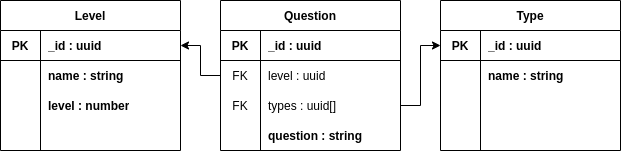

The diagram above was exported from draw.io. Its source (the exported page's mxGraphModel, read from the mxfile embedded in the PNG):
<mxGraphModel dx="868" dy="444" grid="1" gridSize="10" guides="1" tooltips="1" connect="1" arrows="1" fold="1" page="1" pageScale="1" pageWidth="827" pageHeight="1169" math="0" shadow="0">
  <root>
    <mxCell id="WIyWlLk6GJQsqaUBKTNV-0" />
    <mxCell id="WIyWlLk6GJQsqaUBKTNV-1" parent="WIyWlLk6GJQsqaUBKTNV-0" />
    <mxCell id="ApT68uRiBmQ7ILOaQjvZ-0" value="Level" style="shape=table;html=1;whiteSpace=wrap;startSize=30;container=1;collapsible=0;childLayout=tableLayout;fixedRows=1;rowLines=0;fontStyle=1;align=center;" vertex="1" parent="WIyWlLk6GJQsqaUBKTNV-1">
      <mxGeometry x="120" y="120" width="180" height="150" as="geometry" />
    </mxCell>
    <mxCell id="ApT68uRiBmQ7ILOaQjvZ-1" value="" style="shape=partialRectangle;html=1;whiteSpace=wrap;collapsible=0;dropTarget=0;pointerEvents=0;fillColor=none;top=0;left=0;bottom=1;right=0;points=[[0,0.5],[1,0.5]];portConstraint=eastwest;" vertex="1" parent="ApT68uRiBmQ7ILOaQjvZ-0">
      <mxGeometry y="30" width="180" height="30" as="geometry" />
    </mxCell>
    <mxCell id="ApT68uRiBmQ7ILOaQjvZ-2" value="PK" style="shape=partialRectangle;html=1;whiteSpace=wrap;connectable=0;fillColor=none;top=0;left=0;bottom=0;right=0;overflow=hidden;fontStyle=1" vertex="1" parent="ApT68uRiBmQ7ILOaQjvZ-1">
      <mxGeometry width="40" height="30" as="geometry" />
    </mxCell>
    <mxCell id="ApT68uRiBmQ7ILOaQjvZ-3" value="_id : uuid" style="shape=partialRectangle;html=1;whiteSpace=wrap;connectable=0;fillColor=none;top=0;left=0;bottom=0;right=0;align=left;spacingLeft=6;overflow=hidden;fontStyle=1" vertex="1" parent="ApT68uRiBmQ7ILOaQjvZ-1">
      <mxGeometry x="40" width="140" height="30" as="geometry" />
    </mxCell>
    <mxCell id="ApT68uRiBmQ7ILOaQjvZ-4" value="" style="shape=partialRectangle;html=1;whiteSpace=wrap;collapsible=0;dropTarget=0;pointerEvents=0;fillColor=none;top=0;left=0;bottom=0;right=0;points=[[0,0.5],[1,0.5]];portConstraint=eastwest;" vertex="1" parent="ApT68uRiBmQ7ILOaQjvZ-0">
      <mxGeometry y="60" width="180" height="30" as="geometry" />
    </mxCell>
    <mxCell id="ApT68uRiBmQ7ILOaQjvZ-5" value="" style="shape=partialRectangle;html=1;whiteSpace=wrap;connectable=0;fillColor=none;top=0;left=0;bottom=0;right=0;overflow=hidden;" vertex="1" parent="ApT68uRiBmQ7ILOaQjvZ-4">
      <mxGeometry width="40" height="30" as="geometry" />
    </mxCell>
    <mxCell id="ApT68uRiBmQ7ILOaQjvZ-6" value="name : string" style="shape=partialRectangle;html=1;whiteSpace=wrap;connectable=0;fillColor=none;top=0;left=0;bottom=0;right=0;align=left;spacingLeft=6;overflow=hidden;fontStyle=1" vertex="1" parent="ApT68uRiBmQ7ILOaQjvZ-4">
      <mxGeometry x="40" width="140" height="30" as="geometry" />
    </mxCell>
    <mxCell id="ApT68uRiBmQ7ILOaQjvZ-7" value="" style="shape=partialRectangle;html=1;whiteSpace=wrap;collapsible=0;dropTarget=0;pointerEvents=0;fillColor=none;top=0;left=0;bottom=0;right=0;points=[[0,0.5],[1,0.5]];portConstraint=eastwest;" vertex="1" parent="ApT68uRiBmQ7ILOaQjvZ-0">
      <mxGeometry y="90" width="180" height="30" as="geometry" />
    </mxCell>
    <mxCell id="ApT68uRiBmQ7ILOaQjvZ-8" value="" style="shape=partialRectangle;html=1;whiteSpace=wrap;connectable=0;fillColor=none;top=0;left=0;bottom=0;right=0;overflow=hidden;" vertex="1" parent="ApT68uRiBmQ7ILOaQjvZ-7">
      <mxGeometry width="40" height="30" as="geometry" />
    </mxCell>
    <mxCell id="ApT68uRiBmQ7ILOaQjvZ-9" value="level : number" style="shape=partialRectangle;html=1;whiteSpace=wrap;connectable=0;fillColor=none;top=0;left=0;bottom=0;right=0;align=left;spacingLeft=6;overflow=hidden;fontStyle=1" vertex="1" parent="ApT68uRiBmQ7ILOaQjvZ-7">
      <mxGeometry x="40" width="140" height="30" as="geometry" />
    </mxCell>
    <mxCell id="ApT68uRiBmQ7ILOaQjvZ-10" value="Question" style="shape=table;html=1;whiteSpace=wrap;startSize=30;container=1;collapsible=0;childLayout=tableLayout;fixedRows=1;rowLines=0;fontStyle=1;align=center;" vertex="1" parent="WIyWlLk6GJQsqaUBKTNV-1">
      <mxGeometry x="340" y="120" width="180" height="150" as="geometry" />
    </mxCell>
    <mxCell id="ApT68uRiBmQ7ILOaQjvZ-11" value="" style="shape=partialRectangle;html=1;whiteSpace=wrap;collapsible=0;dropTarget=0;pointerEvents=0;fillColor=none;top=0;left=0;bottom=1;right=0;points=[[0,0.5],[1,0.5]];portConstraint=eastwest;" vertex="1" parent="ApT68uRiBmQ7ILOaQjvZ-10">
      <mxGeometry y="30" width="180" height="30" as="geometry" />
    </mxCell>
    <mxCell id="ApT68uRiBmQ7ILOaQjvZ-12" value="PK" style="shape=partialRectangle;html=1;whiteSpace=wrap;connectable=0;fillColor=none;top=0;left=0;bottom=0;right=0;overflow=hidden;fontStyle=1" vertex="1" parent="ApT68uRiBmQ7ILOaQjvZ-11">
      <mxGeometry width="40" height="30" as="geometry" />
    </mxCell>
    <mxCell id="ApT68uRiBmQ7ILOaQjvZ-13" value="_id : uuid" style="shape=partialRectangle;html=1;whiteSpace=wrap;connectable=0;fillColor=none;top=0;left=0;bottom=0;right=0;align=left;spacingLeft=6;overflow=hidden;fontStyle=1" vertex="1" parent="ApT68uRiBmQ7ILOaQjvZ-11">
      <mxGeometry x="40" width="140" height="30" as="geometry" />
    </mxCell>
    <mxCell id="ApT68uRiBmQ7ILOaQjvZ-14" value="" style="shape=partialRectangle;html=1;whiteSpace=wrap;collapsible=0;dropTarget=0;pointerEvents=0;fillColor=none;top=0;left=0;bottom=0;right=0;points=[[0,0.5],[1,0.5]];portConstraint=eastwest;" vertex="1" parent="ApT68uRiBmQ7ILOaQjvZ-10">
      <mxGeometry y="60" width="180" height="30" as="geometry" />
    </mxCell>
    <mxCell id="ApT68uRiBmQ7ILOaQjvZ-15" value="FK" style="shape=partialRectangle;html=1;whiteSpace=wrap;connectable=0;fillColor=none;top=0;left=0;bottom=0;right=0;overflow=hidden;" vertex="1" parent="ApT68uRiBmQ7ILOaQjvZ-14">
      <mxGeometry width="40" height="30" as="geometry" />
    </mxCell>
    <mxCell id="ApT68uRiBmQ7ILOaQjvZ-16" value="level : uuid" style="shape=partialRectangle;html=1;whiteSpace=wrap;connectable=0;fillColor=none;top=0;left=0;bottom=0;right=0;align=left;spacingLeft=6;overflow=hidden;" vertex="1" parent="ApT68uRiBmQ7ILOaQjvZ-14">
      <mxGeometry x="40" width="140" height="30" as="geometry" />
    </mxCell>
    <mxCell id="ApT68uRiBmQ7ILOaQjvZ-17" value="" style="shape=partialRectangle;html=1;whiteSpace=wrap;collapsible=0;dropTarget=0;pointerEvents=0;fillColor=none;top=0;left=0;bottom=0;right=0;points=[[0,0.5],[1,0.5]];portConstraint=eastwest;" vertex="1" parent="ApT68uRiBmQ7ILOaQjvZ-10">
      <mxGeometry y="90" width="180" height="30" as="geometry" />
    </mxCell>
    <mxCell id="ApT68uRiBmQ7ILOaQjvZ-18" value="FK" style="shape=partialRectangle;html=1;whiteSpace=wrap;connectable=0;fillColor=none;top=0;left=0;bottom=0;right=0;overflow=hidden;" vertex="1" parent="ApT68uRiBmQ7ILOaQjvZ-17">
      <mxGeometry width="40" height="30" as="geometry" />
    </mxCell>
    <mxCell id="ApT68uRiBmQ7ILOaQjvZ-19" value="types : uuid[]" style="shape=partialRectangle;html=1;whiteSpace=wrap;connectable=0;fillColor=none;top=0;left=0;bottom=0;right=0;align=left;spacingLeft=6;overflow=hidden;" vertex="1" parent="ApT68uRiBmQ7ILOaQjvZ-17">
      <mxGeometry x="40" width="140" height="30" as="geometry" />
    </mxCell>
    <mxCell id="ApT68uRiBmQ7ILOaQjvZ-20" value="Type" style="shape=table;html=1;whiteSpace=wrap;startSize=30;container=1;collapsible=0;childLayout=tableLayout;fixedRows=1;rowLines=0;fontStyle=1;align=center;" vertex="1" parent="WIyWlLk6GJQsqaUBKTNV-1">
      <mxGeometry x="560" y="120" width="180" height="150" as="geometry" />
    </mxCell>
    <mxCell id="ApT68uRiBmQ7ILOaQjvZ-21" value="" style="shape=partialRectangle;html=1;whiteSpace=wrap;collapsible=0;dropTarget=0;pointerEvents=0;fillColor=none;top=0;left=0;bottom=1;right=0;points=[[0,0.5],[1,0.5]];portConstraint=eastwest;" vertex="1" parent="ApT68uRiBmQ7ILOaQjvZ-20">
      <mxGeometry y="30" width="180" height="30" as="geometry" />
    </mxCell>
    <mxCell id="ApT68uRiBmQ7ILOaQjvZ-22" value="PK" style="shape=partialRectangle;html=1;whiteSpace=wrap;connectable=0;fillColor=none;top=0;left=0;bottom=0;right=0;overflow=hidden;fontStyle=1" vertex="1" parent="ApT68uRiBmQ7ILOaQjvZ-21">
      <mxGeometry width="40" height="30" as="geometry" />
    </mxCell>
    <mxCell id="ApT68uRiBmQ7ILOaQjvZ-23" value="_id : uuid" style="shape=partialRectangle;html=1;whiteSpace=wrap;connectable=0;fillColor=none;top=0;left=0;bottom=0;right=0;align=left;spacingLeft=6;overflow=hidden;fontStyle=1" vertex="1" parent="ApT68uRiBmQ7ILOaQjvZ-21">
      <mxGeometry x="40" width="140" height="30" as="geometry" />
    </mxCell>
    <mxCell id="ApT68uRiBmQ7ILOaQjvZ-24" value="" style="shape=partialRectangle;html=1;whiteSpace=wrap;collapsible=0;dropTarget=0;pointerEvents=0;fillColor=none;top=0;left=0;bottom=0;right=0;points=[[0,0.5],[1,0.5]];portConstraint=eastwest;" vertex="1" parent="ApT68uRiBmQ7ILOaQjvZ-20">
      <mxGeometry y="60" width="180" height="30" as="geometry" />
    </mxCell>
    <mxCell id="ApT68uRiBmQ7ILOaQjvZ-25" value="" style="shape=partialRectangle;html=1;whiteSpace=wrap;connectable=0;fillColor=none;top=0;left=0;bottom=0;right=0;overflow=hidden;" vertex="1" parent="ApT68uRiBmQ7ILOaQjvZ-24">
      <mxGeometry width="40" height="30" as="geometry" />
    </mxCell>
    <mxCell id="ApT68uRiBmQ7ILOaQjvZ-26" value="name : string" style="shape=partialRectangle;html=1;whiteSpace=wrap;connectable=0;fillColor=none;top=0;left=0;bottom=0;right=0;align=left;spacingLeft=6;overflow=hidden;fontStyle=1" vertex="1" parent="ApT68uRiBmQ7ILOaQjvZ-24">
      <mxGeometry x="40" width="140" height="30" as="geometry" />
    </mxCell>
    <mxCell id="ApT68uRiBmQ7ILOaQjvZ-27" value="" style="shape=partialRectangle;html=1;whiteSpace=wrap;collapsible=0;dropTarget=0;pointerEvents=0;fillColor=none;top=0;left=0;bottom=0;right=0;points=[[0,0.5],[1,0.5]];portConstraint=eastwest;" vertex="1" parent="ApT68uRiBmQ7ILOaQjvZ-20">
      <mxGeometry y="90" width="180" height="30" as="geometry" />
    </mxCell>
    <mxCell id="ApT68uRiBmQ7ILOaQjvZ-28" value="" style="shape=partialRectangle;html=1;whiteSpace=wrap;connectable=0;fillColor=none;top=0;left=0;bottom=0;right=0;overflow=hidden;" vertex="1" parent="ApT68uRiBmQ7ILOaQjvZ-27">
      <mxGeometry width="40" height="30" as="geometry" />
    </mxCell>
    <mxCell id="ApT68uRiBmQ7ILOaQjvZ-29" value="" style="shape=partialRectangle;html=1;whiteSpace=wrap;connectable=0;fillColor=none;top=0;left=0;bottom=0;right=0;align=left;spacingLeft=6;overflow=hidden;" vertex="1" parent="ApT68uRiBmQ7ILOaQjvZ-27">
      <mxGeometry x="40" width="140" height="30" as="geometry" />
    </mxCell>
    <mxCell id="ApT68uRiBmQ7ILOaQjvZ-30" value="question : string" style="shape=partialRectangle;html=1;whiteSpace=wrap;connectable=0;fillColor=none;top=0;left=0;bottom=0;right=0;align=left;spacingLeft=6;overflow=hidden;fontStyle=1" vertex="1" parent="WIyWlLk6GJQsqaUBKTNV-1">
      <mxGeometry x="380" y="240" width="140" height="30" as="geometry" />
    </mxCell>
    <mxCell id="ApT68uRiBmQ7ILOaQjvZ-33" style="edgeStyle=orthogonalEdgeStyle;rounded=0;orthogonalLoop=1;jettySize=auto;html=1;exitX=0;exitY=0.5;exitDx=0;exitDy=0;entryX=1;entryY=0.5;entryDx=0;entryDy=0;" edge="1" parent="WIyWlLk6GJQsqaUBKTNV-1" source="ApT68uRiBmQ7ILOaQjvZ-14" target="ApT68uRiBmQ7ILOaQjvZ-1">
      <mxGeometry relative="1" as="geometry" />
    </mxCell>
    <mxCell id="ApT68uRiBmQ7ILOaQjvZ-34" style="edgeStyle=orthogonalEdgeStyle;rounded=0;orthogonalLoop=1;jettySize=auto;html=1;exitX=1;exitY=0.5;exitDx=0;exitDy=0;entryX=0;entryY=0.5;entryDx=0;entryDy=0;" edge="1" parent="WIyWlLk6GJQsqaUBKTNV-1" source="ApT68uRiBmQ7ILOaQjvZ-17" target="ApT68uRiBmQ7ILOaQjvZ-21">
      <mxGeometry relative="1" as="geometry" />
    </mxCell>
  </root>
</mxGraphModel>